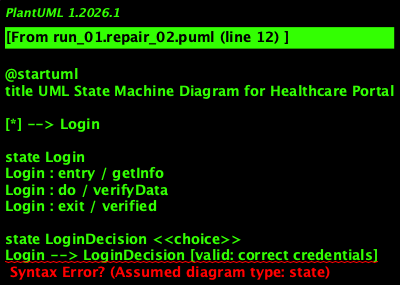

The diagram above was rendered by PlantUML. Its source (embedded in the PNG):
@startuml
title UML State Machine Diagram for Healthcare Portal

[*] --> Login

state Login
Login : entry / getInfo
Login : do / verifyData
Login : exit / verified

state LoginDecision <<choice>>
Login --> LoginDecision [valid: correct credentials]
Login --> LoginDecision [invalid: incorrect credentials]

state "Valid Login" as ValidLogin
ValidLogin : entry / contain Info
ValidLogin : do / allow Access to system
ValidLogin : exit / gallery Entry

state "Invalid Login" as InvalidLogin
InvalidLogin : entry / wrong Info
InvalidLogin : do / display Error message
InvalidLogin : exit / return To Start

NavChoice <<choice>>
ValidLogin --> NavChoice [valid: user chooses option]
NavChoice --> NavChoice [invalid: no valid choice made]

state Gallery
Gallery : entry / show Products
Gallery : do / allow to select Products
Gallery : exit / save Products

state Update
Update : entry / contain Info
Update : do / take New Info
Update : exit / save new Info

NavChoice --> Gallery [valid]
NavChoice --> Update [invalid]

Update --> [*]

state Order
Order : entry / select Items
Order : do / allowto order If products In Stock
Order : exit / verification

state Cart
Cart : entry / contain Selected Items
Cart : do / all billing Info
Cart : exit / payment Method

Gallery --> Order
Order --> Cart

state Payment
Payment : entry / get Payment Method
Payment : do / confirm Payment
Payment : exit / verify

Cart --> Payment [valid: valid payment method]
Cart --> Payment [invalid: invalid payment method]

PayDecision <<choice>>
Payment --> PayDecision [valid: successful payment]
Payment --> PayDecision [invalid: failed payment]

state "Valid Payment" as ValidPayment
ValidPayment : entry / payment Method
ValidPayment : do / get Cash
ValidPayment : exit / confirmation of product

state "Invalid Payment" as InvalidPayment
InvalidPayment : entry / wrong Entry
InvalidPayment : do / error Message
InvalidPayment : exit / return

PayDecision --> ValidPayment [valid]
PayDecision --> InvalidPayment [invalid]

state Delivery
Delivery : entry / take out Order
Delivery : do / deliver Product
Delivery : exit / exit System

ValidPayment --> Delivery
Delivery --> [*]

InvalidPayment --> [*]
@enduml